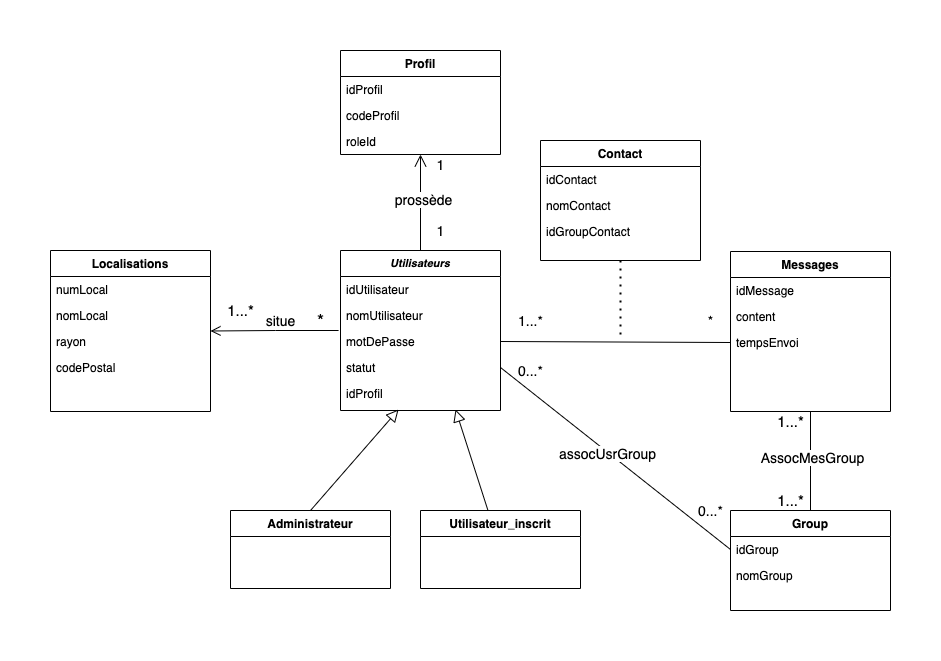

The diagram above was exported from draw.io. Its source (the exported page's mxGraphModel, read from the mxfile embedded in the PNG):
<mxGraphModel dx="2013" dy="1767" grid="1" gridSize="10" guides="1" tooltips="1" connect="1" arrows="1" fold="1" page="1" pageScale="1" pageWidth="827" pageHeight="1169" math="0" shadow="0">
  <root>
    <mxCell id="WIyWlLk6GJQsqaUBKTNV-0" />
    <mxCell id="WIyWlLk6GJQsqaUBKTNV-1" parent="WIyWlLk6GJQsqaUBKTNV-0" />
    <mxCell id="zkfFHV4jXpPFQw0GAbJ--0" value="Utilisateurs" style="swimlane;fontStyle=3;align=center;verticalAlign=top;childLayout=stackLayout;horizontal=1;startSize=26;horizontalStack=0;resizeParent=1;resizeLast=0;collapsible=1;marginBottom=0;rounded=0;shadow=0;strokeWidth=1;fontSize=11;" parent="WIyWlLk6GJQsqaUBKTNV-1" vertex="1">
      <mxGeometry x="220" y="120" width="160" height="160" as="geometry">
        <mxRectangle x="230" y="140" width="160" height="26" as="alternateBounds" />
      </mxGeometry>
    </mxCell>
    <mxCell id="zkfFHV4jXpPFQw0GAbJ--1" value="idUtilisateur" style="text;align=left;verticalAlign=top;spacingLeft=4;spacingRight=4;overflow=hidden;rotatable=0;points=[[0,0.5],[1,0.5]];portConstraint=eastwest;" parent="zkfFHV4jXpPFQw0GAbJ--0" vertex="1">
      <mxGeometry y="26" width="160" height="26" as="geometry" />
    </mxCell>
    <mxCell id="zkfFHV4jXpPFQw0GAbJ--2" value="nomUtilisateur" style="text;align=left;verticalAlign=top;spacingLeft=4;spacingRight=4;overflow=hidden;rotatable=0;points=[[0,0.5],[1,0.5]];portConstraint=eastwest;rounded=0;shadow=0;html=0;" parent="zkfFHV4jXpPFQw0GAbJ--0" vertex="1">
      <mxGeometry y="52" width="160" height="26" as="geometry" />
    </mxCell>
    <mxCell id="zkfFHV4jXpPFQw0GAbJ--3" value="motDePasse" style="text;align=left;verticalAlign=top;spacingLeft=4;spacingRight=4;overflow=hidden;rotatable=0;points=[[0,0.5],[1,0.5]];portConstraint=eastwest;rounded=0;shadow=0;html=0;" parent="zkfFHV4jXpPFQw0GAbJ--0" vertex="1">
      <mxGeometry y="78" width="160" height="26" as="geometry" />
    </mxCell>
    <mxCell id="pafmgsybSSvToghJuMmV-0" value="statut" style="text;align=left;verticalAlign=top;spacingLeft=4;spacingRight=4;overflow=hidden;rotatable=0;points=[[0,0.5],[1,0.5]];portConstraint=eastwest;rounded=0;shadow=0;html=0;" parent="zkfFHV4jXpPFQw0GAbJ--0" vertex="1">
      <mxGeometry y="104" width="160" height="26" as="geometry" />
    </mxCell>
    <mxCell id="rKXxRlHzM8NIdsGUyKh2-40" value="idProfil" style="text;align=left;verticalAlign=top;spacingLeft=4;spacingRight=4;overflow=hidden;rotatable=0;points=[[0,0.5],[1,0.5]];portConstraint=eastwest;" parent="zkfFHV4jXpPFQw0GAbJ--0" vertex="1">
      <mxGeometry y="130" width="160" height="26" as="geometry" />
    </mxCell>
    <mxCell id="zkfFHV4jXpPFQw0GAbJ--13" value="Utilisateur_inscrit" style="swimlane;fontStyle=1;align=center;verticalAlign=top;childLayout=stackLayout;horizontal=1;startSize=26;horizontalStack=0;resizeParent=1;resizeLast=0;collapsible=1;marginBottom=0;rounded=0;shadow=0;strokeWidth=1;" parent="WIyWlLk6GJQsqaUBKTNV-1" vertex="1">
      <mxGeometry x="300" y="380" width="160" height="78" as="geometry">
        <mxRectangle x="340" y="380" width="170" height="26" as="alternateBounds" />
      </mxGeometry>
    </mxCell>
    <mxCell id="zkfFHV4jXpPFQw0GAbJ--16" value="" style="endArrow=block;endSize=10;endFill=0;shadow=0;strokeWidth=1;rounded=0;elbow=vertical;entryX=0.719;entryY=1.115;entryDx=0;entryDy=0;entryPerimeter=0;" parent="WIyWlLk6GJQsqaUBKTNV-1" source="zkfFHV4jXpPFQw0GAbJ--13" target="rKXxRlHzM8NIdsGUyKh2-40" edge="1">
      <mxGeometry width="160" relative="1" as="geometry">
        <mxPoint x="210" y="373" as="sourcePoint" />
        <mxPoint x="306.45390070921985" y="302" as="targetPoint" />
      </mxGeometry>
    </mxCell>
    <mxCell id="rKXxRlHzM8NIdsGUyKh2-32" style="edgeStyle=none;rounded=0;orthogonalLoop=1;jettySize=auto;html=1;exitX=0.5;exitY=1;exitDx=0;exitDy=0;entryX=0.5;entryY=0;entryDx=0;entryDy=0;endArrow=none;endFill=0;" parent="WIyWlLk6GJQsqaUBKTNV-1" source="zkfFHV4jXpPFQw0GAbJ--17" target="rKXxRlHzM8NIdsGUyKh2-14" edge="1">
      <mxGeometry relative="1" as="geometry" />
    </mxCell>
    <mxCell id="rKXxRlHzM8NIdsGUyKh2-50" value="&lt;span style=&quot;font-size: 14px&quot;&gt;AssocMesGroup&lt;/span&gt;" style="edgeLabel;html=1;align=center;verticalAlign=middle;resizable=0;points=[];" parent="rKXxRlHzM8NIdsGUyKh2-32" vertex="1" connectable="0">
      <mxGeometry x="-0.0909" y="1" relative="1" as="geometry">
        <mxPoint as="offset" />
      </mxGeometry>
    </mxCell>
    <mxCell id="zkfFHV4jXpPFQw0GAbJ--17" value="Messages" style="swimlane;fontStyle=1;align=center;verticalAlign=top;childLayout=stackLayout;horizontal=1;startSize=26;horizontalStack=0;resizeParent=1;resizeLast=0;collapsible=1;marginBottom=0;rounded=0;shadow=0;strokeWidth=1;" parent="WIyWlLk6GJQsqaUBKTNV-1" vertex="1">
      <mxGeometry x="610" y="121" width="160" height="160" as="geometry">
        <mxRectangle x="550" y="140" width="160" height="26" as="alternateBounds" />
      </mxGeometry>
    </mxCell>
    <mxCell id="zkfFHV4jXpPFQw0GAbJ--18" value="idMessage" style="text;align=left;verticalAlign=top;spacingLeft=4;spacingRight=4;overflow=hidden;rotatable=0;points=[[0,0.5],[1,0.5]];portConstraint=eastwest;" parent="zkfFHV4jXpPFQw0GAbJ--17" vertex="1">
      <mxGeometry y="26" width="160" height="26" as="geometry" />
    </mxCell>
    <mxCell id="zkfFHV4jXpPFQw0GAbJ--19" value="content" style="text;align=left;verticalAlign=top;spacingLeft=4;spacingRight=4;overflow=hidden;rotatable=0;points=[[0,0.5],[1,0.5]];portConstraint=eastwest;rounded=0;shadow=0;html=0;strokeColor=none;" parent="zkfFHV4jXpPFQw0GAbJ--17" vertex="1">
      <mxGeometry y="52" width="160" height="26" as="geometry" />
    </mxCell>
    <mxCell id="zkfFHV4jXpPFQw0GAbJ--20" value="tempsEnvoi" style="text;align=left;verticalAlign=top;spacingLeft=4;spacingRight=4;overflow=hidden;rotatable=0;points=[[0,0.5],[1,0.5]];portConstraint=eastwest;rounded=0;shadow=0;html=0;" parent="zkfFHV4jXpPFQw0GAbJ--17" vertex="1">
      <mxGeometry y="78" width="160" height="26" as="geometry" />
    </mxCell>
    <mxCell id="pafmgsybSSvToghJuMmV-4" value="Administrateur" style="swimlane;fontStyle=1;align=center;verticalAlign=top;childLayout=stackLayout;horizontal=1;startSize=26;horizontalStack=0;resizeParent=1;resizeLast=0;collapsible=1;marginBottom=0;rounded=0;shadow=0;strokeWidth=1;" parent="WIyWlLk6GJQsqaUBKTNV-1" vertex="1">
      <mxGeometry x="110" y="380" width="160" height="78" as="geometry">
        <mxRectangle x="130" y="380" width="160" height="26" as="alternateBounds" />
      </mxGeometry>
    </mxCell>
    <mxCell id="pafmgsybSSvToghJuMmV-8" value="Localisations" style="swimlane;fontStyle=1;align=center;verticalAlign=top;childLayout=stackLayout;horizontal=1;startSize=26;horizontalStack=0;resizeParent=1;resizeLast=0;collapsible=1;marginBottom=0;rounded=0;shadow=0;strokeWidth=1;" parent="WIyWlLk6GJQsqaUBKTNV-1" vertex="1">
      <mxGeometry x="-70" y="120" width="160" height="161" as="geometry">
        <mxRectangle x="550" y="140" width="160" height="26" as="alternateBounds" />
      </mxGeometry>
    </mxCell>
    <mxCell id="pafmgsybSSvToghJuMmV-9" value="numLocal" style="text;align=left;verticalAlign=top;spacingLeft=4;spacingRight=4;overflow=hidden;rotatable=0;points=[[0,0.5],[1,0.5]];portConstraint=eastwest;" parent="pafmgsybSSvToghJuMmV-8" vertex="1">
      <mxGeometry y="26" width="160" height="26" as="geometry" />
    </mxCell>
    <mxCell id="pafmgsybSSvToghJuMmV-10" value="nomLocal" style="text;align=left;verticalAlign=top;spacingLeft=4;spacingRight=4;overflow=hidden;rotatable=0;points=[[0,0.5],[1,0.5]];portConstraint=eastwest;rounded=0;shadow=0;html=0;strokeColor=none;" parent="pafmgsybSSvToghJuMmV-8" vertex="1">
      <mxGeometry y="52" width="160" height="26" as="geometry" />
    </mxCell>
    <mxCell id="pafmgsybSSvToghJuMmV-11" value="rayon" style="text;align=left;verticalAlign=top;spacingLeft=4;spacingRight=4;overflow=hidden;rotatable=0;points=[[0,0.5],[1,0.5]];portConstraint=eastwest;rounded=0;shadow=0;html=0;" parent="pafmgsybSSvToghJuMmV-8" vertex="1">
      <mxGeometry y="78" width="160" height="26" as="geometry" />
    </mxCell>
    <mxCell id="pafmgsybSSvToghJuMmV-12" value="codePostal" style="text;align=left;verticalAlign=top;spacingLeft=4;spacingRight=4;overflow=hidden;rotatable=0;points=[[0,0.5],[1,0.5]];portConstraint=eastwest;rounded=0;shadow=0;html=0;" parent="pafmgsybSSvToghJuMmV-8" vertex="1">
      <mxGeometry y="104" width="160" height="26" as="geometry" />
    </mxCell>
    <mxCell id="pafmgsybSSvToghJuMmV-16" style="edgeStyle=orthogonalEdgeStyle;rounded=0;orthogonalLoop=1;jettySize=auto;html=1;exitX=-0.012;exitY=0.077;exitDx=0;exitDy=0;entryX=1;entryY=0.5;entryDx=0;entryDy=0;fontSize=11;endArrow=open;endFill=0;endSize=8;exitPerimeter=0;" parent="WIyWlLk6GJQsqaUBKTNV-1" source="zkfFHV4jXpPFQw0GAbJ--3" target="pafmgsybSSvToghJuMmV-8" edge="1">
      <mxGeometry relative="1" as="geometry" />
    </mxCell>
    <mxCell id="pafmgsybSSvToghJuMmV-17" value="&lt;font style=&quot;font-size: 18px&quot;&gt;*&lt;/font&gt;" style="text;html=1;align=center;verticalAlign=middle;resizable=0;points=[];autosize=1;strokeColor=none;fillColor=none;fontSize=11;" parent="WIyWlLk6GJQsqaUBKTNV-1" vertex="1">
      <mxGeometry x="190" y="180" width="20" height="20" as="geometry" />
    </mxCell>
    <mxCell id="pafmgsybSSvToghJuMmV-19" value="&lt;font style=&quot;font-size: 15px&quot;&gt;1...*&lt;/font&gt;" style="text;html=1;align=center;verticalAlign=middle;resizable=0;points=[];autosize=1;strokeColor=none;fillColor=none;fontSize=11;" parent="WIyWlLk6GJQsqaUBKTNV-1" vertex="1">
      <mxGeometry x="100" y="170" width="40" height="20" as="geometry" />
    </mxCell>
    <mxCell id="pafmgsybSSvToghJuMmV-20" value="&lt;font style=&quot;font-size: 14px&quot;&gt;situe&lt;/font&gt;" style="text;html=1;align=center;verticalAlign=middle;resizable=0;points=[];autosize=1;strokeColor=none;fillColor=none;fontSize=11;" parent="WIyWlLk6GJQsqaUBKTNV-1" vertex="1">
      <mxGeometry x="135" y="180" width="50" height="20" as="geometry" />
    </mxCell>
    <mxCell id="IrL1gy7R5DD01sjo-J9G-0" value="" style="endArrow=block;endSize=10;endFill=0;shadow=0;strokeWidth=1;rounded=0;elbow=vertical;entryX=0.363;entryY=1.115;entryDx=0;entryDy=0;entryPerimeter=0;exitX=0.5;exitY=0;exitDx=0;exitDy=0;" parent="WIyWlLk6GJQsqaUBKTNV-1" source="pafmgsybSSvToghJuMmV-4" target="rKXxRlHzM8NIdsGUyKh2-40" edge="1">
      <mxGeometry width="160" relative="1" as="geometry">
        <mxPoint x="144.82587064676613" y="374" as="sourcePoint" />
        <mxPoint x="299.03999999999996" y="301.01200000000017" as="targetPoint" />
      </mxGeometry>
    </mxCell>
    <mxCell id="rKXxRlHzM8NIdsGUyKh2-7" value="Profil" style="swimlane;fontStyle=1;align=center;verticalAlign=top;childLayout=stackLayout;horizontal=1;startSize=26;horizontalStack=0;resizeParent=1;resizeLast=0;collapsible=1;marginBottom=0;rounded=0;shadow=0;strokeWidth=1;" parent="WIyWlLk6GJQsqaUBKTNV-1" vertex="1">
      <mxGeometry x="220" y="-80" width="160" height="104" as="geometry">
        <mxRectangle x="550" y="140" width="160" height="26" as="alternateBounds" />
      </mxGeometry>
    </mxCell>
    <mxCell id="rKXxRlHzM8NIdsGUyKh2-37" value="idProfil" style="text;align=left;verticalAlign=top;spacingLeft=4;spacingRight=4;overflow=hidden;rotatable=0;points=[[0,0.5],[1,0.5]];portConstraint=eastwest;" parent="rKXxRlHzM8NIdsGUyKh2-7" vertex="1">
      <mxGeometry y="26" width="160" height="26" as="geometry" />
    </mxCell>
    <mxCell id="rKXxRlHzM8NIdsGUyKh2-46" value="codeProfil" style="text;align=left;verticalAlign=top;spacingLeft=4;spacingRight=4;overflow=hidden;rotatable=0;points=[[0,0.5],[1,0.5]];portConstraint=eastwest;" parent="rKXxRlHzM8NIdsGUyKh2-7" vertex="1">
      <mxGeometry y="52" width="160" height="26" as="geometry" />
    </mxCell>
    <mxCell id="rKXxRlHzM8NIdsGUyKh2-48" value="roleId" style="text;align=left;verticalAlign=top;spacingLeft=4;spacingRight=4;overflow=hidden;rotatable=0;points=[[0,0.5],[1,0.5]];portConstraint=eastwest;rounded=0;shadow=0;html=0;" parent="rKXxRlHzM8NIdsGUyKh2-7" vertex="1">
      <mxGeometry y="78" width="160" height="26" as="geometry" />
    </mxCell>
    <mxCell id="rKXxRlHzM8NIdsGUyKh2-14" value="Group" style="swimlane;fontStyle=1;align=center;verticalAlign=top;childLayout=stackLayout;horizontal=1;startSize=26;horizontalStack=0;resizeParent=1;resizeLast=0;collapsible=1;marginBottom=0;rounded=0;shadow=0;strokeWidth=1;" parent="WIyWlLk6GJQsqaUBKTNV-1" vertex="1">
      <mxGeometry x="610" y="380" width="160" height="100" as="geometry">
        <mxRectangle x="550" y="140" width="160" height="26" as="alternateBounds" />
      </mxGeometry>
    </mxCell>
    <mxCell id="rKXxRlHzM8NIdsGUyKh2-15" value="idGroup" style="text;align=left;verticalAlign=top;spacingLeft=4;spacingRight=4;overflow=hidden;rotatable=0;points=[[0,0.5],[1,0.5]];portConstraint=eastwest;" parent="rKXxRlHzM8NIdsGUyKh2-14" vertex="1">
      <mxGeometry y="26" width="160" height="26" as="geometry" />
    </mxCell>
    <mxCell id="rKXxRlHzM8NIdsGUyKh2-16" value="nomGroup" style="text;align=left;verticalAlign=top;spacingLeft=4;spacingRight=4;overflow=hidden;rotatable=0;points=[[0,0.5],[1,0.5]];portConstraint=eastwest;rounded=0;shadow=0;html=0;strokeColor=none;" parent="rKXxRlHzM8NIdsGUyKh2-14" vertex="1">
      <mxGeometry y="52" width="160" height="26" as="geometry" />
    </mxCell>
    <mxCell id="rKXxRlHzM8NIdsGUyKh2-24" value="" style="endArrow=none;html=1;entryX=0;entryY=0.5;entryDx=0;entryDy=0;exitX=1;exitY=0.5;exitDx=0;exitDy=0;" parent="WIyWlLk6GJQsqaUBKTNV-1" source="pafmgsybSSvToghJuMmV-0" target="rKXxRlHzM8NIdsGUyKh2-15" edge="1">
      <mxGeometry width="50" height="50" relative="1" as="geometry">
        <mxPoint x="495" y="569" as="sourcePoint" />
        <mxPoint x="595" y="441" as="targetPoint" />
      </mxGeometry>
    </mxCell>
    <mxCell id="rKXxRlHzM8NIdsGUyKh2-28" value="&lt;span style=&quot;font-size: 14px&quot;&gt;assocUsrGroup&lt;/span&gt;" style="edgeLabel;html=1;align=center;verticalAlign=middle;resizable=0;points=[];" parent="rKXxRlHzM8NIdsGUyKh2-24" vertex="1" connectable="0">
      <mxGeometry x="-0.0739" y="-1" relative="1" as="geometry">
        <mxPoint as="offset" />
      </mxGeometry>
    </mxCell>
    <mxCell id="rKXxRlHzM8NIdsGUyKh2-25" value="" style="endArrow=none;html=1;entryX=0;entryY=0.5;entryDx=0;entryDy=0;exitX=1;exitY=0.5;exitDx=0;exitDy=0;" parent="WIyWlLk6GJQsqaUBKTNV-1" source="zkfFHV4jXpPFQw0GAbJ--3" target="zkfFHV4jXpPFQw0GAbJ--20" edge="1">
      <mxGeometry width="50" height="50" relative="1" as="geometry">
        <mxPoint x="530" y="190" as="sourcePoint" />
        <mxPoint x="650" y="259" as="targetPoint" />
      </mxGeometry>
    </mxCell>
    <mxCell id="rKXxRlHzM8NIdsGUyKh2-26" value="" style="endArrow=none;dashed=1;html=1;dashPattern=1 3;strokeWidth=2;exitX=0.5;exitY=1;exitDx=0;exitDy=0;" parent="WIyWlLk6GJQsqaUBKTNV-1" source="rKXxRlHzM8NIdsGUyKh2-27" edge="1">
      <mxGeometry width="50" height="50" relative="1" as="geometry">
        <mxPoint x="500" y="80" as="sourcePoint" />
        <mxPoint x="500" y="210" as="targetPoint" />
      </mxGeometry>
    </mxCell>
    <mxCell id="rKXxRlHzM8NIdsGUyKh2-27" value="Contact" style="swimlane;fontStyle=1;align=center;verticalAlign=top;childLayout=stackLayout;horizontal=1;startSize=26;horizontalStack=0;resizeParent=1;resizeLast=0;collapsible=1;marginBottom=0;rounded=0;shadow=0;strokeWidth=1;" parent="WIyWlLk6GJQsqaUBKTNV-1" vertex="1">
      <mxGeometry x="420" y="10" width="160" height="120" as="geometry">
        <mxRectangle x="550" y="140" width="160" height="26" as="alternateBounds" />
      </mxGeometry>
    </mxCell>
    <mxCell id="rT7g1BkpXeSnqsKtKv9U-0" value="idContact" style="text;align=left;verticalAlign=top;spacingLeft=4;spacingRight=4;overflow=hidden;rotatable=0;points=[[0,0.5],[1,0.5]];portConstraint=eastwest;" parent="rKXxRlHzM8NIdsGUyKh2-27" vertex="1">
      <mxGeometry y="26" width="160" height="26" as="geometry" />
    </mxCell>
    <mxCell id="rT7g1BkpXeSnqsKtKv9U-1" value="nomContact" style="text;align=left;verticalAlign=top;spacingLeft=4;spacingRight=4;overflow=hidden;rotatable=0;points=[[0,0.5],[1,0.5]];portConstraint=eastwest;" parent="rKXxRlHzM8NIdsGUyKh2-27" vertex="1">
      <mxGeometry y="52" width="160" height="26" as="geometry" />
    </mxCell>
    <mxCell id="rT7g1BkpXeSnqsKtKv9U-2" value="idGroupContact" style="text;align=left;verticalAlign=top;spacingLeft=4;spacingRight=4;overflow=hidden;rotatable=0;points=[[0,0.5],[1,0.5]];portConstraint=eastwest;" parent="rKXxRlHzM8NIdsGUyKh2-27" vertex="1">
      <mxGeometry y="78" width="160" height="26" as="geometry" />
    </mxCell>
    <mxCell id="rKXxRlHzM8NIdsGUyKh2-30" value="&lt;font style=&quot;font-size: 14px&quot;&gt;0...*&lt;/font&gt;" style="text;html=1;align=center;verticalAlign=middle;resizable=0;points=[];autosize=1;strokeColor=none;fillColor=none;fontSize=11;" parent="WIyWlLk6GJQsqaUBKTNV-1" vertex="1">
      <mxGeometry x="570" y="370" width="40" height="20" as="geometry" />
    </mxCell>
    <mxCell id="rKXxRlHzM8NIdsGUyKh2-31" value="&lt;font style=&quot;font-size: 14px&quot;&gt;0...*&lt;/font&gt;" style="text;html=1;align=center;verticalAlign=middle;resizable=0;points=[];autosize=1;strokeColor=none;fillColor=none;fontSize=11;" parent="WIyWlLk6GJQsqaUBKTNV-1" vertex="1">
      <mxGeometry x="390" y="230" width="40" height="20" as="geometry" />
    </mxCell>
    <mxCell id="rKXxRlHzM8NIdsGUyKh2-33" value="&lt;span style=&quot;font-size: 14px&quot;&gt;1...*&lt;/span&gt;" style="text;html=1;align=center;verticalAlign=middle;resizable=0;points=[];autosize=1;strokeColor=none;fillColor=none;fontSize=11;" parent="WIyWlLk6GJQsqaUBKTNV-1" vertex="1">
      <mxGeometry x="390" y="180" width="40" height="20" as="geometry" />
    </mxCell>
    <mxCell id="rKXxRlHzM8NIdsGUyKh2-34" value="&lt;font style=&quot;font-size: 15px&quot;&gt;1...*&lt;/font&gt;" style="text;html=1;align=center;verticalAlign=middle;resizable=0;points=[];autosize=1;strokeColor=none;fillColor=none;" parent="WIyWlLk6GJQsqaUBKTNV-1" vertex="1">
      <mxGeometry x="650" y="281" width="40" height="20" as="geometry" />
    </mxCell>
    <mxCell id="rKXxRlHzM8NIdsGUyKh2-35" value="&lt;font style=&quot;font-size: 15px&quot;&gt;1...*&lt;/font&gt;" style="text;html=1;align=center;verticalAlign=middle;resizable=0;points=[];autosize=1;strokeColor=none;fillColor=none;" parent="WIyWlLk6GJQsqaUBKTNV-1" vertex="1">
      <mxGeometry x="650" y="360" width="40" height="20" as="geometry" />
    </mxCell>
    <mxCell id="rKXxRlHzM8NIdsGUyKh2-36" value="" style="endArrow=open;endSize=10;endFill=0;shadow=0;strokeWidth=1;rounded=0;elbow=vertical;exitX=0.5;exitY=0;exitDx=0;exitDy=0;entryX=0.5;entryY=1;entryDx=0;entryDy=0;" parent="WIyWlLk6GJQsqaUBKTNV-1" source="zkfFHV4jXpPFQw0GAbJ--0" target="rKXxRlHzM8NIdsGUyKh2-7" edge="1">
      <mxGeometry width="160" relative="1" as="geometry">
        <mxPoint x="333.6526946107783" y="398.5" as="sourcePoint" />
        <mxPoint x="280" y="60" as="targetPoint" />
      </mxGeometry>
    </mxCell>
    <mxCell id="rKXxRlHzM8NIdsGUyKh2-41" value="&lt;font style=&quot;font-size: 14px&quot;&gt;prossède&lt;/font&gt;" style="edgeLabel;html=1;align=center;verticalAlign=middle;resizable=0;points=[];" parent="rKXxRlHzM8NIdsGUyKh2-36" vertex="1" connectable="0">
      <mxGeometry x="0.0781" y="-2" relative="1" as="geometry">
        <mxPoint as="offset" />
      </mxGeometry>
    </mxCell>
    <mxCell id="rKXxRlHzM8NIdsGUyKh2-38" value="&lt;font style=&quot;font-size: 14px&quot;&gt;1&lt;/font&gt;" style="text;html=1;align=center;verticalAlign=middle;resizable=0;points=[];autosize=1;strokeColor=none;fillColor=none;" parent="WIyWlLk6GJQsqaUBKTNV-1" vertex="1">
      <mxGeometry x="310" y="90" width="20" height="20" as="geometry" />
    </mxCell>
    <mxCell id="rKXxRlHzM8NIdsGUyKh2-49" value="&lt;font style=&quot;font-size: 14px&quot;&gt;1&lt;/font&gt;" style="text;html=1;align=center;verticalAlign=middle;resizable=0;points=[];autosize=1;strokeColor=none;fillColor=none;" parent="WIyWlLk6GJQsqaUBKTNV-1" vertex="1">
      <mxGeometry x="310" y="24" width="20" height="20" as="geometry" />
    </mxCell>
    <mxCell id="rKXxRlHzM8NIdsGUyKh2-52" value="&lt;font style=&quot;font-size: 14px&quot;&gt;*&lt;/font&gt;" style="text;html=1;align=center;verticalAlign=middle;resizable=0;points=[];autosize=1;strokeColor=none;fillColor=none;" parent="WIyWlLk6GJQsqaUBKTNV-1" vertex="1">
      <mxGeometry x="580" y="180" width="20" height="20" as="geometry" />
    </mxCell>
  </root>
</mxGraphModel>